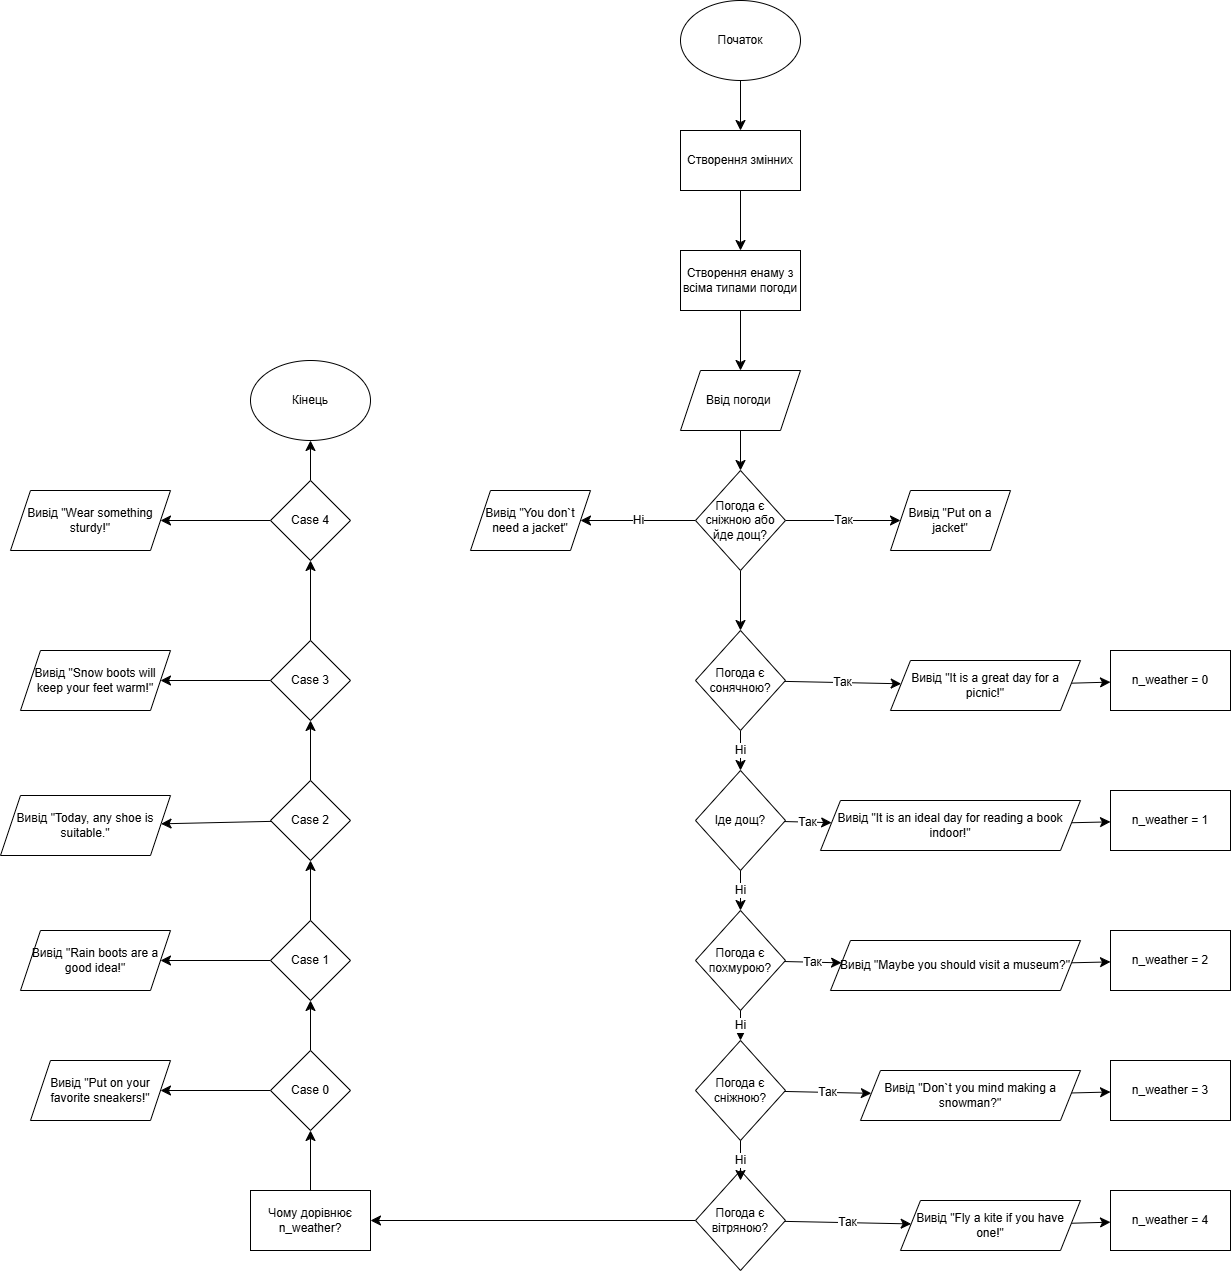

The diagram above was exported from draw.io. Its source (the exported page's mxGraphModel, read from the mxfile embedded in the PNG):
<mxGraphModel dx="4453" dy="2045" grid="1" gridSize="10" guides="1" tooltips="1" connect="1" arrows="1" fold="1" page="0" pageScale="1" pageWidth="827" pageHeight="1169" math="0" shadow="0">
  <root>
    <mxCell id="0" />
    <mxCell id="1" parent="0" />
    <mxCell id="7E1Qt1Vs3vld6ZjET2Z8-8" value="" style="edgeStyle=none;curved=1;rounded=0;orthogonalLoop=1;jettySize=auto;html=1;fontSize=12;startSize=8;endSize=8;" edge="1" parent="1" source="7E1Qt1Vs3vld6ZjET2Z8-4" target="7E1Qt1Vs3vld6ZjET2Z8-7">
      <mxGeometry relative="1" as="geometry" />
    </mxCell>
    <mxCell id="7E1Qt1Vs3vld6ZjET2Z8-4" value="Початок" style="ellipse;whiteSpace=wrap;html=1;" vertex="1" parent="1">
      <mxGeometry x="50" y="-90" width="120" height="80" as="geometry" />
    </mxCell>
    <mxCell id="7E1Qt1Vs3vld6ZjET2Z8-10" value="" style="edgeStyle=none;curved=1;rounded=0;orthogonalLoop=1;jettySize=auto;html=1;fontSize=12;startSize=8;endSize=8;" edge="1" parent="1" source="7E1Qt1Vs3vld6ZjET2Z8-7" target="7E1Qt1Vs3vld6ZjET2Z8-9">
      <mxGeometry relative="1" as="geometry" />
    </mxCell>
    <mxCell id="7E1Qt1Vs3vld6ZjET2Z8-7" value="Створення змінних" style="whiteSpace=wrap;html=1;" vertex="1" parent="1">
      <mxGeometry x="50" y="40" width="120" height="60" as="geometry" />
    </mxCell>
    <mxCell id="7E1Qt1Vs3vld6ZjET2Z8-14" value="" style="edgeStyle=none;curved=1;rounded=0;orthogonalLoop=1;jettySize=auto;html=1;fontSize=12;startSize=8;endSize=8;" edge="1" parent="1" source="7E1Qt1Vs3vld6ZjET2Z8-9" target="7E1Qt1Vs3vld6ZjET2Z8-13">
      <mxGeometry relative="1" as="geometry" />
    </mxCell>
    <mxCell id="7E1Qt1Vs3vld6ZjET2Z8-9" value="Створення енаму з всіма типами погоди" style="whiteSpace=wrap;html=1;direction=west;" vertex="1" parent="1">
      <mxGeometry x="50" y="160" width="120" height="60" as="geometry" />
    </mxCell>
    <mxCell id="7E1Qt1Vs3vld6ZjET2Z8-18" value="" style="edgeStyle=none;curved=1;rounded=0;orthogonalLoop=1;jettySize=auto;html=1;fontSize=12;startSize=8;endSize=8;" edge="1" parent="1" source="7E1Qt1Vs3vld6ZjET2Z8-13" target="7E1Qt1Vs3vld6ZjET2Z8-17">
      <mxGeometry relative="1" as="geometry" />
    </mxCell>
    <mxCell id="7E1Qt1Vs3vld6ZjET2Z8-13" value="Ввід погоди&amp;nbsp;" style="shape=parallelogram;perimeter=parallelogramPerimeter;whiteSpace=wrap;html=1;fixedSize=1;" vertex="1" parent="1">
      <mxGeometry x="50" y="280" width="120" height="60" as="geometry" />
    </mxCell>
    <mxCell id="7E1Qt1Vs3vld6ZjET2Z8-20" value="Так" style="edgeStyle=none;curved=1;rounded=0;orthogonalLoop=1;jettySize=auto;html=1;fontSize=12;startSize=8;endSize=8;" edge="1" parent="1" source="7E1Qt1Vs3vld6ZjET2Z8-17" target="7E1Qt1Vs3vld6ZjET2Z8-19">
      <mxGeometry relative="1" as="geometry" />
    </mxCell>
    <mxCell id="7E1Qt1Vs3vld6ZjET2Z8-22" value="Ні" style="edgeStyle=none;curved=1;rounded=0;orthogonalLoop=1;jettySize=auto;html=1;fontSize=12;startSize=8;endSize=8;" edge="1" parent="1" source="7E1Qt1Vs3vld6ZjET2Z8-17" target="7E1Qt1Vs3vld6ZjET2Z8-21">
      <mxGeometry relative="1" as="geometry" />
    </mxCell>
    <mxCell id="7E1Qt1Vs3vld6ZjET2Z8-24" value="" style="edgeStyle=none;curved=1;rounded=0;orthogonalLoop=1;jettySize=auto;html=1;fontSize=12;startSize=8;endSize=8;" edge="1" parent="1" source="7E1Qt1Vs3vld6ZjET2Z8-17" target="7E1Qt1Vs3vld6ZjET2Z8-23">
      <mxGeometry relative="1" as="geometry" />
    </mxCell>
    <mxCell id="7E1Qt1Vs3vld6ZjET2Z8-17" value="Погода є сніжною або йде дощ?" style="rhombus;whiteSpace=wrap;html=1;" vertex="1" parent="1">
      <mxGeometry x="65" y="380" width="90" height="100" as="geometry" />
    </mxCell>
    <mxCell id="7E1Qt1Vs3vld6ZjET2Z8-19" value="Вивід &quot;Put on a jacket&quot;" style="shape=parallelogram;perimeter=parallelogramPerimeter;whiteSpace=wrap;html=1;fixedSize=1;" vertex="1" parent="1">
      <mxGeometry x="260" y="400" width="120" height="60" as="geometry" />
    </mxCell>
    <mxCell id="7E1Qt1Vs3vld6ZjET2Z8-21" value="Вивід &quot;You don`t need a jacket&quot;" style="shape=parallelogram;perimeter=parallelogramPerimeter;whiteSpace=wrap;html=1;fixedSize=1;" vertex="1" parent="1">
      <mxGeometry x="-160" y="400" width="120" height="60" as="geometry" />
    </mxCell>
    <mxCell id="7E1Qt1Vs3vld6ZjET2Z8-26" value="Так" style="edgeStyle=none;curved=1;rounded=0;orthogonalLoop=1;jettySize=auto;html=1;fontSize=12;startSize=8;endSize=8;" edge="1" parent="1" source="7E1Qt1Vs3vld6ZjET2Z8-23" target="7E1Qt1Vs3vld6ZjET2Z8-25">
      <mxGeometry relative="1" as="geometry" />
    </mxCell>
    <mxCell id="7E1Qt1Vs3vld6ZjET2Z8-50" value="Ні" style="edgeStyle=none;curved=1;rounded=0;orthogonalLoop=1;jettySize=auto;html=1;fontSize=12;startSize=8;endSize=8;" edge="1" parent="1" source="7E1Qt1Vs3vld6ZjET2Z8-23" target="7E1Qt1Vs3vld6ZjET2Z8-31">
      <mxGeometry relative="1" as="geometry" />
    </mxCell>
    <mxCell id="7E1Qt1Vs3vld6ZjET2Z8-23" value="Погода є сонячною?" style="rhombus;whiteSpace=wrap;html=1;" vertex="1" parent="1">
      <mxGeometry x="65" y="540" width="90" height="100" as="geometry" />
    </mxCell>
    <mxCell id="7E1Qt1Vs3vld6ZjET2Z8-28" value="" style="edgeStyle=none;curved=1;rounded=0;orthogonalLoop=1;jettySize=auto;html=1;fontSize=12;startSize=8;endSize=8;" edge="1" parent="1" source="7E1Qt1Vs3vld6ZjET2Z8-25" target="7E1Qt1Vs3vld6ZjET2Z8-27">
      <mxGeometry relative="1" as="geometry" />
    </mxCell>
    <mxCell id="7E1Qt1Vs3vld6ZjET2Z8-25" value="Вивід &quot;It is a great day for a picnic!&quot;" style="shape=parallelogram;perimeter=parallelogramPerimeter;whiteSpace=wrap;html=1;fixedSize=1;" vertex="1" parent="1">
      <mxGeometry x="260" y="570" width="190" height="50" as="geometry" />
    </mxCell>
    <mxCell id="7E1Qt1Vs3vld6ZjET2Z8-27" value="n_weather = 0" style="whiteSpace=wrap;html=1;" vertex="1" parent="1">
      <mxGeometry x="480" y="560" width="120" height="60" as="geometry" />
    </mxCell>
    <mxCell id="7E1Qt1Vs3vld6ZjET2Z8-30" value="Так" style="edgeStyle=none;curved=1;rounded=0;orthogonalLoop=1;jettySize=auto;html=1;fontSize=12;startSize=8;endSize=8;" edge="1" parent="1" source="7E1Qt1Vs3vld6ZjET2Z8-31" target="7E1Qt1Vs3vld6ZjET2Z8-33">
      <mxGeometry relative="1" as="geometry" />
    </mxCell>
    <mxCell id="7E1Qt1Vs3vld6ZjET2Z8-31" value="Іде дощ?" style="rhombus;whiteSpace=wrap;html=1;" vertex="1" parent="1">
      <mxGeometry x="65" y="680" width="90" height="100" as="geometry" />
    </mxCell>
    <mxCell id="7E1Qt1Vs3vld6ZjET2Z8-32" value="" style="edgeStyle=none;curved=1;rounded=0;orthogonalLoop=1;jettySize=auto;html=1;fontSize=12;startSize=8;endSize=8;" edge="1" parent="1" source="7E1Qt1Vs3vld6ZjET2Z8-33" target="7E1Qt1Vs3vld6ZjET2Z8-34">
      <mxGeometry relative="1" as="geometry" />
    </mxCell>
    <mxCell id="7E1Qt1Vs3vld6ZjET2Z8-33" value="Вивід &quot;It is an ideal day for reading a book indoor!&quot;" style="shape=parallelogram;perimeter=parallelogramPerimeter;whiteSpace=wrap;html=1;fixedSize=1;" vertex="1" parent="1">
      <mxGeometry x="190" y="710" width="260" height="50" as="geometry" />
    </mxCell>
    <mxCell id="7E1Qt1Vs3vld6ZjET2Z8-34" value="n_weather = 1" style="whiteSpace=wrap;html=1;" vertex="1" parent="1">
      <mxGeometry x="480" y="700" width="120" height="60" as="geometry" />
    </mxCell>
    <mxCell id="7E1Qt1Vs3vld6ZjET2Z8-35" value="Так" style="edgeStyle=none;curved=1;rounded=0;orthogonalLoop=1;jettySize=auto;html=1;fontSize=12;startSize=8;endSize=8;" edge="1" parent="1" source="7E1Qt1Vs3vld6ZjET2Z8-36" target="7E1Qt1Vs3vld6ZjET2Z8-38">
      <mxGeometry relative="1" as="geometry" />
    </mxCell>
    <mxCell id="7E1Qt1Vs3vld6ZjET2Z8-36" value="Погода є похмурою?" style="rhombus;whiteSpace=wrap;html=1;" vertex="1" parent="1">
      <mxGeometry x="65" y="820" width="90" height="100" as="geometry" />
    </mxCell>
    <mxCell id="7E1Qt1Vs3vld6ZjET2Z8-37" value="" style="edgeStyle=none;curved=1;rounded=0;orthogonalLoop=1;jettySize=auto;html=1;fontSize=12;startSize=8;endSize=8;" edge="1" parent="1" source="7E1Qt1Vs3vld6ZjET2Z8-38" target="7E1Qt1Vs3vld6ZjET2Z8-39">
      <mxGeometry relative="1" as="geometry" />
    </mxCell>
    <mxCell id="7E1Qt1Vs3vld6ZjET2Z8-38" value="Вивід &quot;Maybe you should visit a museum?&quot;" style="shape=parallelogram;perimeter=parallelogramPerimeter;whiteSpace=wrap;html=1;fixedSize=1;" vertex="1" parent="1">
      <mxGeometry x="200" y="850" width="250" height="50" as="geometry" />
    </mxCell>
    <mxCell id="7E1Qt1Vs3vld6ZjET2Z8-39" value="n_weather = 2" style="whiteSpace=wrap;html=1;" vertex="1" parent="1">
      <mxGeometry x="480" y="840" width="120" height="60" as="geometry" />
    </mxCell>
    <mxCell id="7E1Qt1Vs3vld6ZjET2Z8-40" value="Так" style="edgeStyle=none;curved=1;rounded=0;orthogonalLoop=1;jettySize=auto;html=1;fontSize=12;startSize=8;endSize=8;" edge="1" parent="1" source="7E1Qt1Vs3vld6ZjET2Z8-41" target="7E1Qt1Vs3vld6ZjET2Z8-43">
      <mxGeometry relative="1" as="geometry" />
    </mxCell>
    <mxCell id="7E1Qt1Vs3vld6ZjET2Z8-41" value="Погода є сніжною?" style="rhombus;whiteSpace=wrap;html=1;" vertex="1" parent="1">
      <mxGeometry x="65" y="950" width="90" height="100" as="geometry" />
    </mxCell>
    <mxCell id="7E1Qt1Vs3vld6ZjET2Z8-42" value="" style="edgeStyle=none;curved=1;rounded=0;orthogonalLoop=1;jettySize=auto;html=1;fontSize=12;startSize=8;endSize=8;" edge="1" parent="1" source="7E1Qt1Vs3vld6ZjET2Z8-43" target="7E1Qt1Vs3vld6ZjET2Z8-44">
      <mxGeometry relative="1" as="geometry" />
    </mxCell>
    <mxCell id="7E1Qt1Vs3vld6ZjET2Z8-43" value="Вивід &quot;Don`t you mind making a snowman?&quot;" style="shape=parallelogram;perimeter=parallelogramPerimeter;whiteSpace=wrap;html=1;fixedSize=1;" vertex="1" parent="1">
      <mxGeometry x="230" y="980" width="220" height="50" as="geometry" />
    </mxCell>
    <mxCell id="7E1Qt1Vs3vld6ZjET2Z8-44" value="n_weather = 3" style="whiteSpace=wrap;html=1;" vertex="1" parent="1">
      <mxGeometry x="480" y="970" width="120" height="60" as="geometry" />
    </mxCell>
    <mxCell id="7E1Qt1Vs3vld6ZjET2Z8-45" value="Так" style="edgeStyle=none;curved=1;rounded=0;orthogonalLoop=1;jettySize=auto;html=1;fontSize=12;startSize=8;endSize=8;" edge="1" parent="1" source="7E1Qt1Vs3vld6ZjET2Z8-46" target="7E1Qt1Vs3vld6ZjET2Z8-48">
      <mxGeometry relative="1" as="geometry" />
    </mxCell>
    <mxCell id="7E1Qt1Vs3vld6ZjET2Z8-60" value="" style="edgeStyle=none;curved=1;rounded=0;orthogonalLoop=1;jettySize=auto;html=1;fontSize=12;startSize=8;endSize=8;" edge="1" parent="1" source="7E1Qt1Vs3vld6ZjET2Z8-46" target="7E1Qt1Vs3vld6ZjET2Z8-59">
      <mxGeometry relative="1" as="geometry" />
    </mxCell>
    <mxCell id="7E1Qt1Vs3vld6ZjET2Z8-46" value="Погода є вітряною?" style="rhombus;whiteSpace=wrap;html=1;" vertex="1" parent="1">
      <mxGeometry x="65" y="1080" width="90" height="100" as="geometry" />
    </mxCell>
    <mxCell id="7E1Qt1Vs3vld6ZjET2Z8-47" value="" style="edgeStyle=none;curved=1;rounded=0;orthogonalLoop=1;jettySize=auto;html=1;fontSize=12;startSize=8;endSize=8;" edge="1" parent="1" source="7E1Qt1Vs3vld6ZjET2Z8-48" target="7E1Qt1Vs3vld6ZjET2Z8-49">
      <mxGeometry relative="1" as="geometry" />
    </mxCell>
    <mxCell id="7E1Qt1Vs3vld6ZjET2Z8-48" value="Вивід &quot;Fly a kite if you have one!&quot;" style="shape=parallelogram;perimeter=parallelogramPerimeter;whiteSpace=wrap;html=1;fixedSize=1;" vertex="1" parent="1">
      <mxGeometry x="270" y="1110" width="180" height="50" as="geometry" />
    </mxCell>
    <mxCell id="7E1Qt1Vs3vld6ZjET2Z8-49" value="n_weather = 4" style="whiteSpace=wrap;html=1;" vertex="1" parent="1">
      <mxGeometry x="480" y="1100" width="120" height="60" as="geometry" />
    </mxCell>
    <mxCell id="7E1Qt1Vs3vld6ZjET2Z8-52" value="Ні" style="edgeStyle=none;curved=1;rounded=0;orthogonalLoop=1;jettySize=auto;html=1;fontSize=12;startSize=8;endSize=8;exitX=0.5;exitY=1;exitDx=0;exitDy=0;" edge="1" parent="1" source="7E1Qt1Vs3vld6ZjET2Z8-31" target="7E1Qt1Vs3vld6ZjET2Z8-36">
      <mxGeometry relative="1" as="geometry">
        <mxPoint x="130" y="660" as="sourcePoint" />
        <mxPoint x="130" y="700" as="targetPoint" />
      </mxGeometry>
    </mxCell>
    <mxCell id="7E1Qt1Vs3vld6ZjET2Z8-53" value="Ні" style="edgeStyle=none;curved=1;rounded=0;orthogonalLoop=1;jettySize=auto;html=1;fontSize=12;startSize=8;endSize=8;exitX=0.5;exitY=1;exitDx=0;exitDy=0;" edge="1" parent="1" source="7E1Qt1Vs3vld6ZjET2Z8-36" target="7E1Qt1Vs3vld6ZjET2Z8-41">
      <mxGeometry relative="1" as="geometry">
        <mxPoint x="140" y="670" as="sourcePoint" />
        <mxPoint x="140" y="710" as="targetPoint" />
      </mxGeometry>
    </mxCell>
    <mxCell id="7E1Qt1Vs3vld6ZjET2Z8-54" value="Ні" style="edgeStyle=none;curved=1;rounded=0;orthogonalLoop=1;jettySize=auto;html=1;fontSize=12;startSize=8;endSize=8;entryX=0.5;entryY=0.1;entryDx=0;entryDy=0;entryPerimeter=0;exitX=0.5;exitY=1;exitDx=0;exitDy=0;" edge="1" parent="1" source="7E1Qt1Vs3vld6ZjET2Z8-41" target="7E1Qt1Vs3vld6ZjET2Z8-46">
      <mxGeometry relative="1" as="geometry">
        <mxPoint x="150" y="680" as="sourcePoint" />
        <mxPoint x="150" y="720" as="targetPoint" />
      </mxGeometry>
    </mxCell>
    <mxCell id="7E1Qt1Vs3vld6ZjET2Z8-62" value="" style="edgeStyle=none;curved=1;rounded=0;orthogonalLoop=1;jettySize=auto;html=1;fontSize=12;startSize=8;endSize=8;" edge="1" parent="1" source="7E1Qt1Vs3vld6ZjET2Z8-59" target="7E1Qt1Vs3vld6ZjET2Z8-61">
      <mxGeometry relative="1" as="geometry" />
    </mxCell>
    <mxCell id="7E1Qt1Vs3vld6ZjET2Z8-59" value="Чому дорівнює n_weather?" style="whiteSpace=wrap;html=1;" vertex="1" parent="1">
      <mxGeometry x="-380" y="1100" width="120" height="60" as="geometry" />
    </mxCell>
    <mxCell id="7E1Qt1Vs3vld6ZjET2Z8-64" value="" style="edgeStyle=none;curved=1;rounded=0;orthogonalLoop=1;jettySize=auto;html=1;fontSize=12;startSize=8;endSize=8;" edge="1" parent="1" source="7E1Qt1Vs3vld6ZjET2Z8-61" target="7E1Qt1Vs3vld6ZjET2Z8-63">
      <mxGeometry relative="1" as="geometry" />
    </mxCell>
    <mxCell id="7E1Qt1Vs3vld6ZjET2Z8-72" value="" style="edgeStyle=none;curved=1;rounded=0;orthogonalLoop=1;jettySize=auto;html=1;fontSize=12;startSize=8;endSize=8;" edge="1" parent="1" source="7E1Qt1Vs3vld6ZjET2Z8-61" target="7E1Qt1Vs3vld6ZjET2Z8-71">
      <mxGeometry relative="1" as="geometry" />
    </mxCell>
    <mxCell id="7E1Qt1Vs3vld6ZjET2Z8-61" value="Case 0" style="rhombus;whiteSpace=wrap;html=1;" vertex="1" parent="1">
      <mxGeometry x="-360" y="960" width="80" height="80" as="geometry" />
    </mxCell>
    <mxCell id="7E1Qt1Vs3vld6ZjET2Z8-66" value="" style="edgeStyle=none;curved=1;rounded=0;orthogonalLoop=1;jettySize=auto;html=1;fontSize=12;startSize=8;endSize=8;" edge="1" parent="1" source="7E1Qt1Vs3vld6ZjET2Z8-63" target="7E1Qt1Vs3vld6ZjET2Z8-65">
      <mxGeometry relative="1" as="geometry" />
    </mxCell>
    <mxCell id="7E1Qt1Vs3vld6ZjET2Z8-74" value="" style="edgeStyle=none;curved=1;rounded=0;orthogonalLoop=1;jettySize=auto;html=1;fontSize=12;startSize=8;endSize=8;" edge="1" parent="1" source="7E1Qt1Vs3vld6ZjET2Z8-63" target="7E1Qt1Vs3vld6ZjET2Z8-73">
      <mxGeometry relative="1" as="geometry" />
    </mxCell>
    <mxCell id="7E1Qt1Vs3vld6ZjET2Z8-63" value="Case 1" style="rhombus;whiteSpace=wrap;html=1;" vertex="1" parent="1">
      <mxGeometry x="-360" y="830" width="80" height="80" as="geometry" />
    </mxCell>
    <mxCell id="7E1Qt1Vs3vld6ZjET2Z8-68" value="" style="edgeStyle=none;curved=1;rounded=0;orthogonalLoop=1;jettySize=auto;html=1;fontSize=12;startSize=8;endSize=8;" edge="1" parent="1" source="7E1Qt1Vs3vld6ZjET2Z8-65" target="7E1Qt1Vs3vld6ZjET2Z8-67">
      <mxGeometry relative="1" as="geometry" />
    </mxCell>
    <mxCell id="7E1Qt1Vs3vld6ZjET2Z8-78" style="edgeStyle=none;curved=1;rounded=0;orthogonalLoop=1;jettySize=auto;html=1;fontSize=12;startSize=8;endSize=8;" edge="1" parent="1" source="7E1Qt1Vs3vld6ZjET2Z8-65" target="7E1Qt1Vs3vld6ZjET2Z8-75">
      <mxGeometry relative="1" as="geometry" />
    </mxCell>
    <mxCell id="7E1Qt1Vs3vld6ZjET2Z8-65" value="Case 2" style="rhombus;whiteSpace=wrap;html=1;" vertex="1" parent="1">
      <mxGeometry x="-360" y="690" width="80" height="80" as="geometry" />
    </mxCell>
    <mxCell id="7E1Qt1Vs3vld6ZjET2Z8-70" value="" style="edgeStyle=none;curved=1;rounded=0;orthogonalLoop=1;jettySize=auto;html=1;fontSize=12;startSize=8;endSize=8;" edge="1" parent="1" source="7E1Qt1Vs3vld6ZjET2Z8-67" target="7E1Qt1Vs3vld6ZjET2Z8-69">
      <mxGeometry relative="1" as="geometry" />
    </mxCell>
    <mxCell id="7E1Qt1Vs3vld6ZjET2Z8-79" style="edgeStyle=none;curved=1;rounded=0;orthogonalLoop=1;jettySize=auto;html=1;entryX=1;entryY=0.5;entryDx=0;entryDy=0;fontSize=12;startSize=8;endSize=8;" edge="1" parent="1" source="7E1Qt1Vs3vld6ZjET2Z8-67" target="7E1Qt1Vs3vld6ZjET2Z8-76">
      <mxGeometry relative="1" as="geometry" />
    </mxCell>
    <mxCell id="7E1Qt1Vs3vld6ZjET2Z8-67" value="Case 3" style="rhombus;whiteSpace=wrap;html=1;" vertex="1" parent="1">
      <mxGeometry x="-360" y="550" width="80" height="80" as="geometry" />
    </mxCell>
    <mxCell id="7E1Qt1Vs3vld6ZjET2Z8-80" style="edgeStyle=none;curved=1;rounded=0;orthogonalLoop=1;jettySize=auto;html=1;entryX=1;entryY=0.5;entryDx=0;entryDy=0;fontSize=12;startSize=8;endSize=8;" edge="1" parent="1" source="7E1Qt1Vs3vld6ZjET2Z8-69" target="7E1Qt1Vs3vld6ZjET2Z8-77">
      <mxGeometry relative="1" as="geometry" />
    </mxCell>
    <mxCell id="7E1Qt1Vs3vld6ZjET2Z8-82" style="edgeStyle=none;curved=1;rounded=0;orthogonalLoop=1;jettySize=auto;html=1;entryX=0.5;entryY=1;entryDx=0;entryDy=0;fontSize=12;startSize=8;endSize=8;" edge="1" parent="1" source="7E1Qt1Vs3vld6ZjET2Z8-69" target="7E1Qt1Vs3vld6ZjET2Z8-81">
      <mxGeometry relative="1" as="geometry" />
    </mxCell>
    <mxCell id="7E1Qt1Vs3vld6ZjET2Z8-69" value="Case 4" style="rhombus;whiteSpace=wrap;html=1;" vertex="1" parent="1">
      <mxGeometry x="-360" y="390" width="80" height="80" as="geometry" />
    </mxCell>
    <mxCell id="7E1Qt1Vs3vld6ZjET2Z8-71" value="Вивід &quot;Put on your favorite sneakers!&quot;" style="shape=parallelogram;perimeter=parallelogramPerimeter;whiteSpace=wrap;html=1;fixedSize=1;" vertex="1" parent="1">
      <mxGeometry x="-600" y="970" width="140" height="60" as="geometry" />
    </mxCell>
    <mxCell id="7E1Qt1Vs3vld6ZjET2Z8-73" value="Вивід &quot;Rain boots are a good idea!&quot;" style="shape=parallelogram;perimeter=parallelogramPerimeter;whiteSpace=wrap;html=1;fixedSize=1;" vertex="1" parent="1">
      <mxGeometry x="-610" y="840" width="150" height="60" as="geometry" />
    </mxCell>
    <mxCell id="7E1Qt1Vs3vld6ZjET2Z8-75" value="Вивід &quot;Today, any shoe is suitable.&quot;" style="shape=parallelogram;perimeter=parallelogramPerimeter;whiteSpace=wrap;html=1;fixedSize=1;" vertex="1" parent="1">
      <mxGeometry x="-630" y="705" width="170" height="60" as="geometry" />
    </mxCell>
    <mxCell id="7E1Qt1Vs3vld6ZjET2Z8-76" value="Вивід &quot;Snow boots will keep your feet warm!&quot;" style="shape=parallelogram;perimeter=parallelogramPerimeter;whiteSpace=wrap;html=1;fixedSize=1;" vertex="1" parent="1">
      <mxGeometry x="-610" y="560" width="150" height="60" as="geometry" />
    </mxCell>
    <mxCell id="7E1Qt1Vs3vld6ZjET2Z8-77" value="Вивід &quot;Wear something sturdy!&quot;" style="shape=parallelogram;perimeter=parallelogramPerimeter;whiteSpace=wrap;html=1;fixedSize=1;" vertex="1" parent="1">
      <mxGeometry x="-620" y="400" width="160" height="60" as="geometry" />
    </mxCell>
    <mxCell id="7E1Qt1Vs3vld6ZjET2Z8-81" value="Кінець" style="ellipse;whiteSpace=wrap;html=1;" vertex="1" parent="1">
      <mxGeometry x="-380" y="270" width="120" height="80" as="geometry" />
    </mxCell>
  </root>
</mxGraphModel>